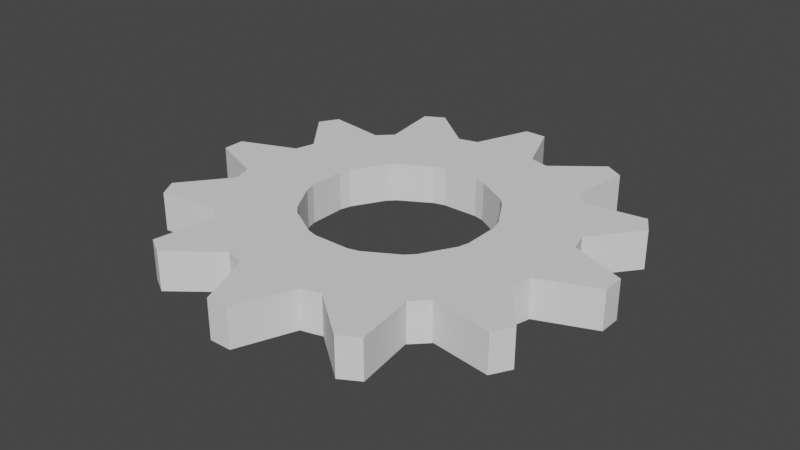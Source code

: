 # Source: gear.blend  (saved by Blender 2.80.75; exported with 4.5.12 LTS)
import bpy
from mathutils import Matrix  # noqa: F401  (used for matrix-valued properties, if any)

bpy.ops.wm.read_factory_settings(use_empty=True)
scene = bpy.context.scene
scene.name = 'Scene'

# ---- collections
col_collection = bpy.data.collections.new('Collection'); scene.collection.children.link(col_collection)

# ---- world
world_world = bpy.data.worlds.new('World'); scene.world = world_world
world_world.use_nodes = True; world_world.node_tree.nodes.clear()
_N = world_world.node_tree.nodes; _L = world_world.node_tree.links
n0 = _N.new('ShaderNodeOutputWorld'); n0.name = 'World Output'; n0.location = (300, 300)
n1 = _N.new('ShaderNodeBackground'); n1.name = 'Background'; n1.location = (10, 300)
n1.inputs[0].default_value = (0.05088, 0.05088, 0.05088, 1.0)
_L.new(n1.outputs[0], n0.inputs[0])
n0.is_active_output = True
world_world.color = (0.05088, 0.05088, 0.05088)
world_world.use_sun_shadow = False
world_world.sun_shadow_jitter_overblur = 0.0

# ---- meshes
me_circle_001 = bpy.data.meshes.new('Circle.001')
me_circle_001.from_pydata([(-0.2425, 1.19, 0.0), (-0.3852, 1.152, 0.0), (-0.8052, 0.9097, 0.0), (-0.9097, 0.8052, 0.0), (-1.152, 0.3852, 0.0), (-1.19, 0.2425, 0.0), (-1.19, -0.2425, 0.0), (-1.152, -0.3852, 0.0), (-0.9097, -0.8052, 0.0), (-0.8052, -0.9097, 0.0), (-0.3852, -1.152, 0.0), (-0.2425, -1.19, 0.0), (0.2425, -1.19, 0.0), (0.3852, -1.152, 0.0), (0.8052, -0.9097, 0.0), (0.9097, -0.8052, 0.0), (1.152, -0.3852, 0.0), (1.19, -0.2425, 0.0), (1.19, 0.2425, 0.0), (1.152, 0.3852, 0.0), (0.9097, 0.8052, 0.0), (0.8052, 0.9097, 0.0), (0.3852, 1.152, 0.0), (0.2425, 1.19, 0.0), (-0.438, 2.15, 0.0), (-0.6957, 2.081, 0.0), (-1.454, 1.643, 0.0), (-1.643, 1.454, 0.0), (-2.081, 0.6957, 0.0), (-2.15, 0.438, 0.0), (-2.15, -0.438, 0.0), (-2.081, -0.6957, 0.0), (-1.643, -1.454, 0.0), (-1.454, -1.643, 0.0), (-0.6957, -2.081, 0.0), (-0.438, -2.15, 0.0), (0.438, -2.15, 0.0), (0.6957, -2.081, 0.0), (1.454, -1.643, 0.0), (1.643, -1.454, 0.0), (2.081, -0.6957, 0.0), (2.15, -0.438, 0.0), (2.15, 0.438, 0.0), (2.081, 0.6957, 0.0), (1.643, 1.454, 0.0), (1.454, 1.643, 0.0), (0.6957, 2.081, 0.0), (0.438, 2.15, 0.0), (-0.2425, 1.19, 0.5174), (-0.3852, 1.152, 0.5174), (-0.8052, 0.9097, 0.5174), (-0.9097, 0.8052, 0.5174), (-1.152, 0.3852, 0.5174), (-1.19, 0.2425, 0.5174), (-1.19, -0.2425, 0.5174), (-1.152, -0.3852, 0.5174), (-0.9097, -0.8052, 0.5174), (-0.8052, -0.9097, 0.5174), (-0.3852, -1.152, 0.5174), (-0.2425, -1.19, 0.5174), (0.2425, -1.19, 0.5174), (0.3852, -1.152, 0.5174), (0.8052, -0.9097, 0.5174), (0.9097, -0.8052, 0.5174), (1.152, -0.3852, 0.5174), (1.19, -0.2425, 0.5174), (1.19, 0.2425, 0.5174), (1.152, 0.3852, 0.5174), (0.9097, 0.8052, 0.5174), (0.8052, 0.9097, 0.5174), (0.3852, 1.152, 0.5174), (0.2425, 1.19, 0.5174), (-0.438, 2.15, 0.5174), (-0.6957, 2.081, 0.5174), (-1.454, 1.643, 0.5174), (-1.643, 1.454, 0.5174), (-2.081, 0.6957, 0.5174), (-2.15, 0.438, 0.5174), (-2.15, -0.438, 0.5174), (-2.081, -0.6957, 0.5174), (-1.643, -1.454, 0.5174), (-1.454, -1.643, 0.5174), (-0.6957, -2.081, 0.5174), (-0.438, -2.15, 0.5174), (0.438, -2.15, 0.5174), (0.6957, -2.081, 0.5174), (1.454, -1.643, 0.5174), (1.643, -1.454, 0.5174), (2.081, -0.6957, 0.5174), (2.15, -0.438, 0.5174), (2.15, 0.438, 0.5174), (2.081, 0.6957, 0.5174), (1.643, 1.454, 0.5174), (1.454, 1.643, 0.5174), (0.6957, 2.081, 0.5174), (0.438, 2.15, 0.5174)], [], [(11, 35, 34, 10), (15, 39, 38, 14), (4, 28, 27, 3), (19, 43, 42, 18), (1, 25, 24, 0), (8, 32, 31, 7), (23, 47, 46, 22), (12, 36, 35, 11), (16, 40, 39, 15), (5, 29, 28, 4), (20, 44, 43, 19), (9, 33, 32, 8), (0, 24, 47, 23), (13, 37, 36, 12), (2, 26, 25, 1), (17, 41, 40, 16), (6, 30, 29, 5), (21, 45, 44, 20), (10, 34, 33, 9), (14, 38, 37, 13), (3, 27, 26, 2), (18, 42, 41, 17), (7, 31, 30, 6), (22, 46, 45, 21), (59, 58, 82, 83), (63, 62, 86, 87), (52, 51, 75, 76), (67, 66, 90, 91), (49, 48, 72, 73), (56, 55, 79, 80), (71, 70, 94, 95), (60, 59, 83, 84), (64, 63, 87, 88), (53, 52, 76, 77), (68, 67, 91, 92), (57, 56, 80, 81), (48, 71, 95, 72), (61, 60, 84, 85), (50, 49, 73, 74), (65, 64, 88, 89), (54, 53, 77, 78), (69, 68, 92, 93), (58, 57, 81, 82), (62, 61, 85, 86), (51, 50, 74, 75), (66, 65, 89, 90), (55, 54, 78, 79), (70, 69, 93, 94), (32, 80, 79, 31), (18, 66, 67, 19), (46, 94, 93, 45), (5, 53, 54, 6), (33, 81, 80, 32), (19, 67, 68, 20), (47, 95, 94, 46), (6, 54, 55, 7), (34, 82, 81, 33), (20, 68, 69, 21), (24, 72, 95, 47), (7, 55, 56, 8), (35, 83, 82, 34), (21, 69, 70, 22), (8, 56, 57, 9), (36, 84, 83, 35), (22, 70, 71, 23), (9, 57, 58, 10), (37, 85, 84, 36), (23, 71, 48, 0), (10, 58, 59, 11), (38, 86, 85, 37), (25, 73, 72, 24), (11, 59, 60, 12), (39, 87, 86, 38), (26, 74, 73, 25), (12, 60, 61, 13), (40, 88, 87, 39), (27, 75, 74, 26), (13, 61, 62, 14), (41, 89, 88, 40), (0, 48, 49, 1), (28, 76, 75, 27), (14, 62, 63, 15), (42, 90, 89, 41), (1, 49, 50, 2), (29, 77, 76, 28), (15, 63, 64, 16), (43, 91, 90, 42), (2, 50, 51, 3), (30, 78, 77, 29), (16, 64, 65, 17), (44, 92, 91, 43), (3, 51, 52, 4), (31, 79, 78, 30), (17, 65, 66, 18), (45, 93, 92, 44), (4, 52, 53, 5)])
_uv = me_circle_001.uv_layers.new(name='UVMap')
_uv.uv.foreach_set('vector', [0.3706, 0.01704, 0.3706, 0.01704, 0.25, 0.06699, 0.25, 0.06699, 0.8536, 0.1464, 0.8536, 0.1464, 0.75, 0.06699, 0.75, 0.06699, 0.06699, 0.75, 0.06699, 0.75, 0.1464, 0.8536, 0.1464, 0.8536, 0.983, 0.6294, 0.983, 0.6294, 1.0, 0.5, 1.0, 0.5, 0.3706, 0.983, 0.3706, 0.983, 0.5, 1.0, 0.5, 1.0, 0.06699, 0.25, 0.06699, 0.25, 0.01704, 0.3706, 0.01704, 0.3706, 0.6294, 0.983, 0.6294, 0.983, 0.75, 0.933, 0.75, 0.933, 0.5, 0.0, 0.5, 0.0, 0.3706, 0.01704, 0.3706, 0.01704, 0.933, 0.25, 0.933, 0.25, 0.8536, 0.1464, 0.8536, 0.1464, 0.01704, 0.6294, 0.01704, 0.6294, 0.06699, 0.75, 0.06699, 0.75, 0.933, 0.75, 0.933, 0.75, 0.983, 0.6294, 0.983, 0.6294, 0.1464, 0.1464, 0.1464, 0.1464, 0.06699, 0.25, 0.06699, 0.25, 0.5, 1.0, 0.5, 1.0, 0.6294, 0.983, 0.6294, 0.983, 0.6294, 0.01704, 0.6294, 0.01704, 0.5, 0.0, 0.5, 0.0, 0.25, 0.933, 0.25, 0.933, 0.3706, 0.983, 0.3706, 0.983, 0.983, 0.3706, 0.983, 0.3706, 0.933, 0.25, 0.933, 0.25, 0.0, 0.5, 0.0, 0.5, 0.01704, 0.6294, 0.01704, 0.6294, 0.8536, 0.8536, 0.8536, 0.8536, 0.933, 0.75, 0.933, 0.75, 0.25, 0.06699, 0.25, 0.06699, 0.1464, 0.1464, 0.1464, 0.1464, 0.75, 0.06699, 0.75, 0.06699, 0.6294, 0.01704, 0.6294, 0.01704, 0.1464, 0.8536, 0.1464, 0.8536, 0.25, 0.933, 0.25, 0.933, 1.0, 0.5, 1.0, 0.5, 0.983, 0.3706, 0.983, 0.3706, 0.01704, 0.3706, 0.01704, 0.3706, 0.0, 0.5, 0.0, 0.5, 0.75, 0.933, 0.75, 0.933, 0.8536, 0.8536, 0.8536, 0.8536, 0.3706, 0.01704, 0.25, 0.06699, 0.25, 0.06699, 0.3706, 0.01704, 0.8536, 0.1464, 0.75, 0.06699, 0.75, 0.06699, 0.8536, 0.1464, 0.06699, 0.75, 0.1464, 0.8536, 0.1464, 0.8536, 0.06699, 0.75, 0.983, 0.6294, 1.0, 0.5, 1.0, 0.5, 0.983, 0.6294, 0.3706, 0.983, 0.5, 1.0, 0.5, 1.0, 0.3706, 0.983, 0.06699, 0.25, 0.01704, 0.3706, 0.01704, 0.3706, 0.06699, 0.25, 0.6294, 0.983, 0.75, 0.933, 0.75, 0.933, 0.6294, 0.983, 0.5, 0.0, 0.3706, 0.01704, 0.3706, 0.01704, 0.5, 0.0, 0.933, 0.25, 0.8536, 0.1464, 0.8536, 0.1464, 0.933, 0.25, 0.01704, 0.6294, 0.06699, 0.75, 0.06699, 0.75, 0.01704, 0.6294, 0.933, 0.75, 0.983, 0.6294, 0.983, 0.6294, 0.933, 0.75, 0.1464, 0.1464, 0.06699, 0.25, 0.06699, 0.25, 0.1464, 0.1464, 0.5, 1.0, 0.6294, 0.983, 0.6294, 0.983, 0.5, 1.0, 0.6294, 0.01704, 0.5, 0.0, 0.5, 0.0, 0.6294, 0.01704, 0.25, 0.933, 0.3706, 0.983, 0.3706, 0.983, 0.25, 0.933, 0.983, 0.3706, 0.933, 0.25, 0.933, 0.25, 0.983, 0.3706, 0.0, 0.5, 0.01704, 0.6294, 0.01704, 0.6294, 0.0, 0.5, 0.8536, 0.8536, 0.933, 0.75, 0.933, 0.75, 0.8536, 0.8536, 0.25, 0.06699, 0.1464, 0.1464, 0.1464, 0.1464, 0.25, 0.06699, 0.75, 0.06699, 0.6294, 0.01704, 0.6294, 0.01704, 0.75, 0.06699, 0.1464, 0.8536, 0.25, 0.933, 0.25, 0.933, 0.1464, 0.8536, 1.0, 0.5, 0.983, 0.3706, 0.983, 0.3706, 1.0, 0.5, 0.01704, 0.3706, 0.0, 0.5, 0.0, 0.5, 0.01704, 0.3706, 0.75, 0.933, 0.8536, 0.8536, 0.8536, 0.8536, 0.75, 0.933, 0.06699, 0.25, 0.06699, 0.25, 0.01704, 0.3706, 0.01704, 0.3706, 1.0, 0.5, 1.0, 0.5, 0.983, 0.6294, 0.983, 0.6294, 0.75, 0.933, 0.75, 0.933, 0.8536, 0.8536, 0.8536, 0.8536, 0.01704, 0.6294, 0.01704, 0.6294, 0.0, 0.5, 0.0, 0.5, 0.1464, 0.1464, 0.1464, 0.1464, 0.06699, 0.25, 0.06699, 0.25, 0.983, 0.6294, 0.983, 0.6294, 0.933, 0.75, 0.933, 0.75, 0.6294, 0.983, 0.6294, 0.983, 0.75, 0.933, 0.75, 0.933, 0.0, 0.5, 0.0, 0.5, 0.01704, 0.3706, 0.01704, 0.3706, 0.25, 0.06699, 0.25, 0.06699, 0.1464, 0.1464, 0.1464, 0.1464, 0.933, 0.75, 0.933, 0.75, 0.8536, 0.8536, 0.8536, 0.8536, 0.5, 1.0, 0.5, 1.0, 0.6294, 0.983, 0.6294, 0.983, 0.01704, 0.3706, 0.01704, 0.3706, 0.06699, 0.25, 0.06699, 0.25, 0.3706, 0.01704, 0.3706, 0.01704, 0.25, 0.06699, 0.25, 0.06699, 0.8536, 0.8536, 0.8536, 0.8536, 0.75, 0.933, 0.75, 0.933, 0.06699, 0.25, 0.06699, 0.25, 0.1464, 0.1464, 0.1464, 0.1464, 0.5, 0.0, 0.5, 0.0, 0.3706, 0.01704, 0.3706, 0.01704, 0.75, 0.933, 0.75, 0.933, 0.6294, 0.983, 0.6294, 0.983, 0.1464, 0.1464, 0.1464, 0.1464, 0.25, 0.06699, 0.25, 0.06699, 0.6294, 0.01704, 0.6294, 0.01704, 0.5, 0.0, 0.5, 0.0, 0.6294, 0.983, 0.6294, 0.983, 0.5, 1.0, 0.5, 1.0, 0.25, 0.06699, 0.25, 0.06699, 0.3706, 0.01704, 0.3706, 0.01704, 0.75, 0.06699, 0.75, 0.06699, 0.6294, 0.01704, 0.6294, 0.01704, 0.3706, 0.983, 0.3706, 0.983, 0.5, 1.0, 0.5, 1.0, 0.3706, 0.01704, 0.3706, 0.01704, 0.5, 0.0, 0.5, 0.0, 0.8536, 0.1464, 0.8536, 0.1464, 0.75, 0.06699, 0.75, 0.06699, 0.25, 0.933, 0.25, 0.933, 0.3706, 0.983, 0.3706, 0.983, 0.5, 0.0, 0.5, 0.0, 0.6294, 0.01704, 0.6294, 0.01704, 0.933, 0.25, 0.933, 0.25, 0.8536, 0.1464, 0.8536, 0.1464, 0.1464, 0.8536, 0.1464, 0.8536, 0.25, 0.933, 0.25, 0.933, 0.6294, 0.01704, 0.6294, 0.01704, 0.75, 0.06699, 0.75, 0.06699, 0.983, 0.3706, 0.983, 0.3706, 0.933, 0.25, 0.933, 0.25, 0.5, 1.0, 0.5, 1.0, 0.3706, 0.983, 0.3706, 0.983, 0.06699, 0.75, 0.06699, 0.75, 0.1464, 0.8536, 0.1464, 0.8536, 0.75, 0.06699, 0.75, 0.06699, 0.8536, 0.1464, 0.8536, 0.1464, 1.0, 0.5, 1.0, 0.5, 0.983, 0.3706, 0.983, 0.3706, 0.3706, 0.983, 0.3706, 0.983, 0.25, 0.933, 0.25, 0.933, 0.01704, 0.6294, 0.01704, 0.6294, 0.06699, 0.75, 0.06699, 0.75, 0.8536, 0.1464, 0.8536, 0.1464, 0.933, 0.25, 0.933, 0.25, 0.983, 0.6294, 0.983, 0.6294, 1.0, 0.5, 1.0, 0.5, 0.25, 0.933, 0.25, 0.933, 0.1464, 0.8536, 0.1464, 0.8536, 0.0, 0.5, 0.0, 0.5, 0.01704, 0.6294, 0.01704, 0.6294, 0.933, 0.25, 0.933, 0.25, 0.983, 0.3706, 0.983, 0.3706, 0.933, 0.75, 0.933, 0.75, 0.983, 0.6294, 0.983, 0.6294, 0.1464, 0.8536, 0.1464, 0.8536, 0.06699, 0.75, 0.06699, 0.75, 0.01704, 0.3706, 0.01704, 0.3706, 0.0, 0.5, 0.0, 0.5, 0.983, 0.3706, 0.983, 0.3706, 1.0, 0.5, 1.0, 0.5, 0.8536, 0.8536, 0.8536, 0.8536, 0.933, 0.75, 0.933, 0.75, 0.06699, 0.75, 0.06699, 0.75, 0.01704, 0.6294, 0.01704, 0.6294])
me_circle_001.use_remesh_preserve_volume = False
me_circle_001.use_remesh_preserve_attributes = False
me_circle_001.use_mirror_vertex_groups = False
me_circle_001.update()
me_circle_013 = bpy.data.meshes.new('Circle.013')
me_circle_013.from_pydata([(-1.643, 1.454, 0.009716), (-2.081, 0.6957, 0.009716), (-2.428, 1.568, 0.009716), (-2.572, 1.319, 0.009716), (-1.643, 1.454, 0.5174), (-2.081, 0.6957, 0.5174), (-2.428, 1.568, 0.5174), (-2.572, 1.319, 0.5174), (-0.6957, 2.081, 0.009716), (-1.454, 1.643, 0.009716), (-1.319, 2.572, 0.009716), (-1.568, 2.428, 0.009716), (-0.6957, 2.081, 0.5174), (-1.454, 1.643, 0.5174), (-1.319, 2.572, 0.5174), (-1.568, 2.428, 0.5174), (-0.144, 2.887, 0.009716), (-0.438, 2.15, 0.009716), (0.438, 2.15, 0.009716), (0.144, 2.887, 0.009716), (-0.144, 2.887, 0.5174), (-0.438, 2.15, 0.5174), (0.438, 2.15, 0.5174), (0.144, 2.887, 0.5174), (1.454, 1.643, 0.009716), (0.6957, 2.081, 0.009716), (1.568, 2.428, 0.009716), (1.319, 2.572, 0.009716), (1.454, 1.643, 0.5174), (0.6957, 2.081, 0.5174), (1.568, 2.428, 0.5174), (1.319, 2.572, 0.5174), (2.081, 0.6957, 0.009716), (1.643, 1.454, 0.009716), (2.572, 1.319, 0.009716), (2.428, 1.568, 0.009716), (2.081, 0.6957, 0.5174), (1.643, 1.454, 0.5174), (2.572, 1.319, 0.5174), (2.428, 1.568, 0.5174), (2.15, -0.438, 0.009716), (2.15, 0.438, 0.009716), (2.887, -0.144, 0.009716), (2.887, 0.144, 0.009716), (2.15, -0.438, 0.5174), (2.15, 0.438, 0.5174), (2.887, -0.144, 0.5174), (2.887, 0.144, 0.5174), (1.643, -1.454, 0.009716), (2.081, -0.6957, 0.009716), (2.428, -1.568, 0.009716), (2.572, -1.319, 0.009716), (1.643, -1.454, 0.5174), (2.081, -0.6957, 0.5174), (2.428, -1.568, 0.5174), (2.572, -1.319, 0.5174), (0.6957, -2.081, 0.009716), (1.454, -1.643, 0.009716), (1.319, -2.572, 0.009716), (1.568, -2.428, 0.009716), (0.6957, -2.081, 0.5174), (1.454, -1.643, 0.5174), (1.319, -2.572, 0.5174), (1.568, -2.428, 0.5174), (-0.438, -2.15, 0.009716), (0.438, -2.15, 0.009716), (-0.144, -2.887, 0.009716), (0.144, -2.887, 0.009716), (-0.438, -2.15, 0.5174), (0.438, -2.15, 0.5174), (-0.144, -2.887, 0.5174), (0.144, -2.887, 0.5174), (-1.454, -1.643, 0.009716), (-0.6957, -2.081, 0.009716), (-1.568, -2.428, 0.009716), (-1.319, -2.572, 0.009716), (-1.454, -1.643, 0.5174), (-0.6957, -2.081, 0.5174), (-1.568, -2.428, 0.5174), (-1.319, -2.572, 0.5174), (-2.081, -0.6957, 0.009716), (-1.643, -1.454, 0.009716), (-2.572, -1.319, 0.009716), (-2.428, -1.568, 0.009716), (-2.081, -0.6957, 0.5174), (-1.643, -1.454, 0.5174), (-2.572, -1.319, 0.5174), (-2.428, -1.568, 0.5174), (-2.15, 0.438, 0.009716), (-2.15, -0.438, 0.009716), (-2.887, 0.144, 0.009716), (-2.887, -0.144, 0.009716), (-2.15, 0.438, 0.5174), (-2.15, -0.438, 0.5174), (-2.887, 0.144, 0.5174), (-2.887, -0.144, 0.5174)], [], [(1, 3, 2, 0), (5, 4, 6, 7), (2, 6, 4, 0), (3, 7, 6, 2), (1, 5, 7, 3), (0, 4, 5, 1), (9, 11, 10, 8), (13, 12, 14, 15), (9, 13, 15, 11), (11, 15, 14, 10), (10, 14, 12, 8), (8, 12, 13, 9), (17, 16, 19, 18), (21, 22, 23, 20), (17, 21, 20, 16), (19, 23, 22, 18), (18, 22, 21, 17), (16, 20, 23, 19), (25, 27, 26, 24), (29, 28, 30, 31), (24, 28, 29, 25), (27, 31, 30, 26), (26, 30, 28, 24), (25, 29, 31, 27), (33, 35, 34, 32), (37, 36, 38, 39), (32, 36, 37, 33), (35, 39, 38, 34), (33, 37, 39, 35), (34, 38, 36, 32), (41, 43, 42, 40), (45, 44, 46, 47), (40, 44, 45, 41), (42, 46, 44, 40), (41, 45, 47, 43), (43, 47, 46, 42), (49, 51, 50, 48), (53, 52, 54, 55), (48, 52, 53, 49), (49, 53, 55, 51), (50, 54, 52, 48), (51, 55, 54, 50), (57, 59, 58, 56), (61, 60, 62, 63), (58, 62, 60, 56), (57, 61, 63, 59), (56, 60, 61, 57), (59, 63, 62, 58), (65, 67, 66, 64), (69, 68, 70, 71), (67, 71, 70, 66), (66, 70, 68, 64), (65, 69, 71, 67), (64, 68, 69, 65), (73, 75, 74, 72), (77, 76, 78, 79), (74, 78, 76, 72), (75, 79, 78, 74), (72, 76, 77, 73), (73, 77, 79, 75), (81, 83, 82, 80), (85, 84, 86, 87), (81, 85, 87, 83), (83, 87, 86, 82), (80, 84, 85, 81), (82, 86, 84, 80), (89, 91, 90, 88), (93, 92, 94, 95), (91, 95, 94, 90), (88, 92, 93, 89), (89, 93, 95, 91), (90, 94, 92, 88)])
_uv = me_circle_013.uv_layers.new(name='UVMap')
_uv.uv.foreach_set('vector', [0.06699, 0.75, 0.06699, 0.75, 0.1464, 0.8536, 0.1464, 0.8536, 0.06699, 0.75, 0.1464, 0.8536, 0.1464, 0.8536, 0.06699, 0.75, 0.1464, 0.8536, 0.1464, 0.8536, 0.1464, 0.8536, 0.1464, 0.8536, 0.06699, 0.75, 0.06699, 0.75, 0.1464, 0.8536, 0.1464, 0.8536, 0.06699, 0.75, 0.06699, 0.75, 0.06699, 0.75, 0.06699, 0.75, 0.1464, 0.8536, 0.1464, 0.8536, 0.06699, 0.75, 0.06699, 0.75, 0.25, 0.933, 0.25, 0.933, 0.3706, 0.983, 0.3706, 0.983, 0.25, 0.933, 0.3706, 0.983, 0.3706, 0.983, 0.25, 0.933, 0.25, 0.933, 0.25, 0.933, 0.25, 0.933, 0.25, 0.933, 0.25, 0.933, 0.25, 0.933, 0.3706, 0.983, 0.3706, 0.983, 0.3706, 0.983, 0.3706, 0.983, 0.3706, 0.983, 0.3706, 0.983, 0.3706, 0.983, 0.3706, 0.983, 0.25, 0.933, 0.25, 0.933, 0.5, 1.0, 0.5, 1.0, 0.6294, 0.983, 0.6294, 0.983, 0.5, 1.0, 0.6294, 0.983, 0.6294, 0.983, 0.5, 1.0, 0.5, 1.0, 0.5, 1.0, 0.5, 1.0, 0.5, 1.0, 0.6294, 0.983, 0.6294, 0.983, 0.6294, 0.983, 0.6294, 0.983, 0.6294, 0.983, 0.6294, 0.983, 0.5, 1.0, 0.5, 1.0, 0.5, 1.0, 0.5, 1.0, 0.6294, 0.983, 0.6294, 0.983, 0.75, 0.933, 0.75, 0.933, 0.8536, 0.8536, 0.8536, 0.8536, 0.75, 0.933, 0.8536, 0.8536, 0.8536, 0.8536, 0.75, 0.933, 0.8536, 0.8536, 0.8536, 0.8536, 0.75, 0.933, 0.75, 0.933, 0.75, 0.933, 0.75, 0.933, 0.8536, 0.8536, 0.8536, 0.8536, 0.8536, 0.8536, 0.8536, 0.8536, 0.8536, 0.8536, 0.8536, 0.8536, 0.75, 0.933, 0.75, 0.933, 0.75, 0.933, 0.75, 0.933, 0.933, 0.75, 0.933, 0.75, 0.983, 0.6294, 0.983, 0.6294, 0.933, 0.75, 0.983, 0.6294, 0.983, 0.6294, 0.933, 0.75, 0.983, 0.6294, 0.983, 0.6294, 0.933, 0.75, 0.933, 0.75, 0.933, 0.75, 0.933, 0.75, 0.983, 0.6294, 0.983, 0.6294, 0.933, 0.75, 0.933, 0.75, 0.933, 0.75, 0.933, 0.75, 0.983, 0.6294, 0.983, 0.6294, 0.983, 0.6294, 0.983, 0.6294, 1.0, 0.5, 1.0, 0.5, 0.983, 0.3706, 0.983, 0.3706, 1.0, 0.5, 0.983, 0.3706, 0.983, 0.3706, 1.0, 0.5, 0.983, 0.3706, 0.983, 0.3706, 1.0, 0.5, 1.0, 0.5, 0.983, 0.3706, 0.983, 0.3706, 0.983, 0.3706, 0.983, 0.3706, 1.0, 0.5, 1.0, 0.5, 1.0, 0.5, 1.0, 0.5, 1.0, 0.5, 1.0, 0.5, 0.983, 0.3706, 0.983, 0.3706, 0.933, 0.25, 0.933, 0.25, 0.8536, 0.1464, 0.8536, 0.1464, 0.933, 0.25, 0.8536, 0.1464, 0.8536, 0.1464, 0.933, 0.25, 0.8536, 0.1464, 0.8536, 0.1464, 0.933, 0.25, 0.933, 0.25, 0.933, 0.25, 0.933, 0.25, 0.933, 0.25, 0.933, 0.25, 0.8536, 0.1464, 0.8536, 0.1464, 0.8536, 0.1464, 0.8536, 0.1464, 0.933, 0.25, 0.933, 0.25, 0.8536, 0.1464, 0.8536, 0.1464, 0.75, 0.06699, 0.75, 0.06699, 0.6294, 0.01704, 0.6294, 0.01704, 0.75, 0.06699, 0.6294, 0.01704, 0.6294, 0.01704, 0.75, 0.06699, 0.6294, 0.01704, 0.6294, 0.01704, 0.6294, 0.01704, 0.6294, 0.01704, 0.75, 0.06699, 0.75, 0.06699, 0.75, 0.06699, 0.75, 0.06699, 0.6294, 0.01704, 0.6294, 0.01704, 0.75, 0.06699, 0.75, 0.06699, 0.75, 0.06699, 0.75, 0.06699, 0.6294, 0.01704, 0.6294, 0.01704, 0.5, 0.0, 0.5, 0.0, 0.3706, 0.01704, 0.3706, 0.01704, 0.5, 0.0, 0.3706, 0.01704, 0.3706, 0.01704, 0.5, 0.0, 0.5, 0.0, 0.5, 0.0, 0.3706, 0.01704, 0.3706, 0.01704, 0.3706, 0.01704, 0.3706, 0.01704, 0.3706, 0.01704, 0.3706, 0.01704, 0.5, 0.0, 0.5, 0.0, 0.5, 0.0, 0.5, 0.0, 0.3706, 0.01704, 0.3706, 0.01704, 0.5, 0.0, 0.5, 0.0, 0.25, 0.06699, 0.25, 0.06699, 0.1464, 0.1464, 0.1464, 0.1464, 0.25, 0.06699, 0.1464, 0.1464, 0.1464, 0.1464, 0.25, 0.06699, 0.1464, 0.1464, 0.1464, 0.1464, 0.1464, 0.1464, 0.1464, 0.1464, 0.25, 0.06699, 0.25, 0.06699, 0.1464, 0.1464, 0.1464, 0.1464, 0.1464, 0.1464, 0.1464, 0.1464, 0.25, 0.06699, 0.25, 0.06699, 0.25, 0.06699, 0.25, 0.06699, 0.25, 0.06699, 0.25, 0.06699, 0.06699, 0.25, 0.06699, 0.25, 0.01704, 0.3706, 0.01704, 0.3706, 0.06699, 0.25, 0.01704, 0.3706, 0.01704, 0.3706, 0.06699, 0.25, 0.06699, 0.25, 0.06699, 0.25, 0.06699, 0.25, 0.06699, 0.25, 0.06699, 0.25, 0.06699, 0.25, 0.01704, 0.3706, 0.01704, 0.3706, 0.01704, 0.3706, 0.01704, 0.3706, 0.06699, 0.25, 0.06699, 0.25, 0.01704, 0.3706, 0.01704, 0.3706, 0.01704, 0.3706, 0.01704, 0.3706, 0.0, 0.5, 0.0, 0.5, 0.01704, 0.6294, 0.01704, 0.6294, 0.0, 0.5, 0.01704, 0.6294, 0.01704, 0.6294, 0.0, 0.5, 0.0, 0.5, 0.0, 0.5, 0.01704, 0.6294, 0.01704, 0.6294, 0.01704, 0.6294, 0.01704, 0.6294, 0.0, 0.5, 0.0, 0.5, 0.0, 0.5, 0.0, 0.5, 0.0, 0.5, 0.0, 0.5, 0.01704, 0.6294, 0.01704, 0.6294, 0.01704, 0.6294, 0.01704, 0.6294])
me_circle_013.use_remesh_preserve_volume = False
me_circle_013.use_remesh_preserve_attributes = False
me_circle_013.use_mirror_vertex_groups = False
me_circle_013.update()

# ---- objects
ob_circle = bpy.data.objects.new('Circle', me_circle_001)
ob_circle_012 = bpy.data.objects.new('Circle.012', me_circle_013)

# ---- transforms, parenting, visibility, modifiers, constraints
ob_circle.location = (0.0, 0.0, 0.0)
ob_circle.lineart.crease_threshold = 0.0
ob_circle_012.location = (0.0, 0.0, 0.0)
ob_circle_012.lineart.crease_threshold = 0.0

# ---- collection membership
col_collection.objects.link(ob_circle)
col_collection.objects.link(ob_circle_012)

# ---- scene / render settings (as saved in the file)
scene.frame_start = 1; scene.frame_end = 250; scene.frame_set(1)
scene.render.engine = 'BLENDER_EEVEE_NEXT'
scene.cycles.use_denoising = False
scene.cycles.samples = 128
scene.cycles.sampling_pattern = 'TABULATED_SOBOL'
scene.cycles.use_adaptive_sampling = False
scene.cycles.use_light_tree = False
scene.view_settings.view_transform = 'Filmic'
bpy.context.view_layer.update()

# ---- added for rendering (the .blend has no active camera and no usable light): camera, sun
cam_auto = bpy.data.cameras.new('AutoCamera')
cam_auto.lens = 50.0
cam_auto.sensor_width = 36.0
cam_auto.clip_end = 1000.0
ob_auto_camera = bpy.data.objects.new('AutoCamera', cam_auto)
scene.collection.objects.link(ob_auto_camera)
ob_auto_camera.location = (7.5709, -9.08508, 6.31541)
ob_auto_camera.rotation_euler = (1.09748, -7.21219e-08, 0.694738)
scene.camera = ob_auto_camera
light_auto_sun = bpy.data.lights.new('AutoSun', 'SUN')
light_auto_sun.energy = 3.0
light_auto_sun.angle = 0.0523599
ob_auto_sun = bpy.data.objects.new('AutoSun', light_auto_sun)
scene.collection.objects.link(ob_auto_sun)
ob_auto_sun.rotation_euler = (0.872665, 0.174533, 0.523599)
bpy.context.view_layer.update()
